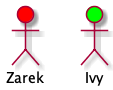

The diagram above was rendered by PlantUML. Its source (embedded in the PNG):
@startuml
'Example: Actor Fill Color

'Create an actor with a fill_color. 
:Zarek: #red

'Create an actor with a fill_color.
actor Ivy #00FF00

@enduml